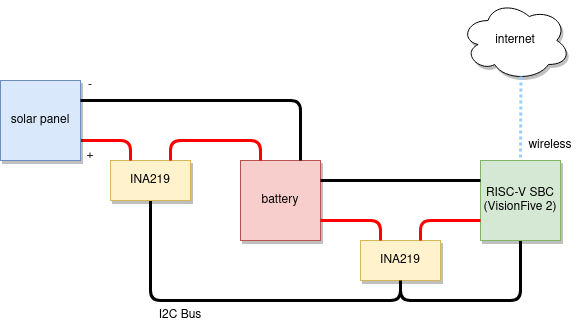

The diagram above was exported from draw.io. Its source (the exported page's mxGraphModel, read from the mxfile embedded in the PNG):
<mxGraphModel dx="1360" dy="885" grid="1" gridSize="10" guides="1" tooltips="1" connect="1" arrows="1" fold="1" page="1" pageScale="1" pageWidth="850" pageHeight="1100" math="0" shadow="0">
  <root>
    <mxCell id="0" />
    <mxCell id="1" parent="0" />
    <mxCell id="y8Cso_RpB4BXoy8cK56p-20" value="+" style="text;html=1;align=center;verticalAlign=middle;whiteSpace=wrap;rounded=0;shadow=1;sketch=0;fillColor=none;" vertex="1" parent="1">
      <mxGeometry x="220" y="340" width="60" height="30" as="geometry" />
    </mxCell>
    <mxCell id="y8Cso_RpB4BXoy8cK56p-13" style="edgeStyle=orthogonalEdgeStyle;rounded=1;orthogonalLoop=1;jettySize=auto;html=1;exitX=0.5;exitY=1;exitDx=0;exitDy=0;entryX=0.5;entryY=1;entryDx=0;entryDy=0;endArrow=none;endFill=0;strokeWidth=3;shadow=0;jumpStyle=arc;" edge="1" parent="1" source="y8Cso_RpB4BXoy8cK56p-1" target="y8Cso_RpB4BXoy8cK56p-2">
      <mxGeometry relative="1" as="geometry" />
    </mxCell>
    <mxCell id="y8Cso_RpB4BXoy8cK56p-1" value="INA219" style="whiteSpace=wrap;html=1;shadow=1;fillColor=#fff2cc;strokeColor=#d6b656;" vertex="1" parent="1">
      <mxGeometry x="270" y="360" width="80" height="40" as="geometry" />
    </mxCell>
    <mxCell id="y8Cso_RpB4BXoy8cK56p-2" value="INA219" style="whiteSpace=wrap;html=1;shadow=1;fillColor=#fff2cc;strokeColor=#d6b656;" vertex="1" parent="1">
      <mxGeometry x="520" y="440" width="80" height="40" as="geometry" />
    </mxCell>
    <mxCell id="y8Cso_RpB4BXoy8cK56p-3" value="battery" style="whiteSpace=wrap;html=1;aspect=fixed;shadow=1;fillColor=#f8cecc;strokeColor=#b85450;" vertex="1" parent="1">
      <mxGeometry x="400" y="360" width="80" height="80" as="geometry" />
    </mxCell>
    <mxCell id="y8Cso_RpB4BXoy8cK56p-6" style="edgeStyle=orthogonalEdgeStyle;rounded=1;orthogonalLoop=1;jettySize=auto;html=1;entryX=0.25;entryY=0;entryDx=0;entryDy=0;endArrow=none;endFill=0;strokeWidth=3;strokeColor=#FF0000;startArrow=none;exitX=1;exitY=0.75;exitDx=0;exitDy=0;" edge="1" parent="1" source="y8Cso_RpB4BXoy8cK56p-4" target="y8Cso_RpB4BXoy8cK56p-1">
      <mxGeometry relative="1" as="geometry">
        <mxPoint x="140" y="460" as="sourcePoint" />
        <Array as="points">
          <mxPoint x="290" y="340" />
        </Array>
      </mxGeometry>
    </mxCell>
    <mxCell id="y8Cso_RpB4BXoy8cK56p-4" value="solar panel" style="whiteSpace=wrap;html=1;aspect=fixed;fillColor=#dae8fc;strokeColor=#6c8ebf;shadow=1;" vertex="1" parent="1">
      <mxGeometry x="160" y="280" width="80" height="80" as="geometry" />
    </mxCell>
    <mxCell id="y8Cso_RpB4BXoy8cK56p-14" style="edgeStyle=orthogonalEdgeStyle;rounded=1;orthogonalLoop=1;jettySize=auto;html=1;exitX=0.5;exitY=1;exitDx=0;exitDy=0;endArrow=none;endFill=0;entryX=0.5;entryY=1;entryDx=0;entryDy=0;strokeWidth=3;shadow=0;jumpStyle=arc;" edge="1" parent="1" source="y8Cso_RpB4BXoy8cK56p-5" target="y8Cso_RpB4BXoy8cK56p-2">
      <mxGeometry relative="1" as="geometry">
        <mxPoint x="590" y="510" as="targetPoint" />
        <Array as="points">
          <mxPoint x="680" y="500" />
          <mxPoint x="560" y="500" />
        </Array>
      </mxGeometry>
    </mxCell>
    <mxCell id="y8Cso_RpB4BXoy8cK56p-5" value="RISC-V SBC&lt;br&gt;(VisionFive 2)" style="whiteSpace=wrap;html=1;aspect=fixed;fillColor=#d5e8d4;strokeColor=#82b366;shadow=1;" vertex="1" parent="1">
      <mxGeometry x="640" y="360" width="80" height="80" as="geometry" />
    </mxCell>
    <mxCell id="y8Cso_RpB4BXoy8cK56p-7" style="edgeStyle=orthogonalEdgeStyle;rounded=1;orthogonalLoop=1;jettySize=auto;html=1;exitX=1;exitY=0.25;exitDx=0;exitDy=0;entryX=0.75;entryY=0;entryDx=0;entryDy=0;endArrow=none;endFill=0;strokeWidth=3;" edge="1" parent="1" source="y8Cso_RpB4BXoy8cK56p-4" target="y8Cso_RpB4BXoy8cK56p-3">
      <mxGeometry relative="1" as="geometry">
        <mxPoint x="190" y="320" as="sourcePoint" />
        <mxPoint x="300" y="390" as="targetPoint" />
      </mxGeometry>
    </mxCell>
    <mxCell id="y8Cso_RpB4BXoy8cK56p-8" style="edgeStyle=orthogonalEdgeStyle;rounded=1;orthogonalLoop=1;jettySize=auto;html=1;exitX=0.75;exitY=0;exitDx=0;exitDy=0;entryX=0.25;entryY=0;entryDx=0;entryDy=0;endArrow=none;endFill=0;strokeWidth=3;strokeColor=#FF0000;" edge="1" parent="1" source="y8Cso_RpB4BXoy8cK56p-1" target="y8Cso_RpB4BXoy8cK56p-3">
      <mxGeometry relative="1" as="geometry">
        <mxPoint x="190" y="300" as="sourcePoint" />
        <mxPoint x="450" y="390" as="targetPoint" />
      </mxGeometry>
    </mxCell>
    <mxCell id="y8Cso_RpB4BXoy8cK56p-9" style="edgeStyle=orthogonalEdgeStyle;rounded=1;orthogonalLoop=1;jettySize=auto;html=1;exitX=0;exitY=0.25;exitDx=0;exitDy=0;entryX=1;entryY=0.25;entryDx=0;entryDy=0;endArrow=none;endFill=0;strokeWidth=3;" edge="1" parent="1" source="y8Cso_RpB4BXoy8cK56p-5" target="y8Cso_RpB4BXoy8cK56p-3">
      <mxGeometry relative="1" as="geometry">
        <mxPoint x="190" y="300" as="sourcePoint" />
        <mxPoint x="470" y="390" as="targetPoint" />
      </mxGeometry>
    </mxCell>
    <mxCell id="y8Cso_RpB4BXoy8cK56p-10" style="edgeStyle=orthogonalEdgeStyle;rounded=1;orthogonalLoop=1;jettySize=auto;html=1;exitX=0;exitY=0.75;exitDx=0;exitDy=0;entryX=0.75;entryY=0;entryDx=0;entryDy=0;endArrow=none;endFill=0;strokeWidth=3;strokeColor=#FF0000;" edge="1" parent="1" source="y8Cso_RpB4BXoy8cK56p-5" target="y8Cso_RpB4BXoy8cK56p-2">
      <mxGeometry relative="1" as="geometry">
        <mxPoint x="690" y="410" as="sourcePoint" />
        <mxPoint x="490" y="410" as="targetPoint" />
      </mxGeometry>
    </mxCell>
    <mxCell id="y8Cso_RpB4BXoy8cK56p-11" style="edgeStyle=orthogonalEdgeStyle;rounded=1;orthogonalLoop=1;jettySize=auto;html=1;exitX=1;exitY=0.75;exitDx=0;exitDy=0;entryX=0.25;entryY=0;entryDx=0;entryDy=0;endArrow=none;endFill=0;strokeWidth=3;strokeColor=#FF0000;" edge="1" parent="1" source="y8Cso_RpB4BXoy8cK56p-3" target="y8Cso_RpB4BXoy8cK56p-2">
      <mxGeometry relative="1" as="geometry">
        <mxPoint x="690" y="450" as="sourcePoint" />
        <mxPoint x="620" y="480" as="targetPoint" />
      </mxGeometry>
    </mxCell>
    <mxCell id="y8Cso_RpB4BXoy8cK56p-15" value="I2C Bus" style="text;html=1;strokeColor=none;fillColor=none;align=center;verticalAlign=middle;whiteSpace=wrap;rounded=0;shadow=1;sketch=0;" vertex="1" parent="1">
      <mxGeometry x="310" y="500" width="60" height="30" as="geometry" />
    </mxCell>
    <mxCell id="y8Cso_RpB4BXoy8cK56p-16" value="internet" style="ellipse;shape=cloud;whiteSpace=wrap;html=1;shadow=1;sketch=0;" vertex="1" parent="1">
      <mxGeometry x="620" y="200" width="110" height="80" as="geometry" />
    </mxCell>
    <mxCell id="y8Cso_RpB4BXoy8cK56p-17" value="" style="endArrow=none;startArrow=none;html=1;rounded=1;shadow=0;strokeColor=#99CCFF;strokeWidth=3;jumpStyle=arc;exitX=0.55;exitY=0.95;exitDx=0;exitDy=0;exitPerimeter=0;dashed=1;endFill=0;startFill=0;dashPattern=1 1;" edge="1" parent="1" source="y8Cso_RpB4BXoy8cK56p-16">
      <mxGeometry width="50" height="50" relative="1" as="geometry">
        <mxPoint x="680" y="290" as="sourcePoint" />
        <mxPoint x="680" y="360" as="targetPoint" />
      </mxGeometry>
    </mxCell>
    <mxCell id="y8Cso_RpB4BXoy8cK56p-19" value="wireless" style="text;html=1;strokeColor=none;fillColor=none;align=center;verticalAlign=middle;whiteSpace=wrap;rounded=0;shadow=1;sketch=0;" vertex="1" parent="1">
      <mxGeometry x="680" y="330" width="60" height="30" as="geometry" />
    </mxCell>
    <mxCell id="y8Cso_RpB4BXoy8cK56p-22" value="-" style="text;html=1;align=center;verticalAlign=middle;whiteSpace=wrap;rounded=0;shadow=1;sketch=0;fillColor=none;" vertex="1" parent="1">
      <mxGeometry x="220" y="270" width="60" height="30" as="geometry" />
    </mxCell>
  </root>
</mxGraphModel>